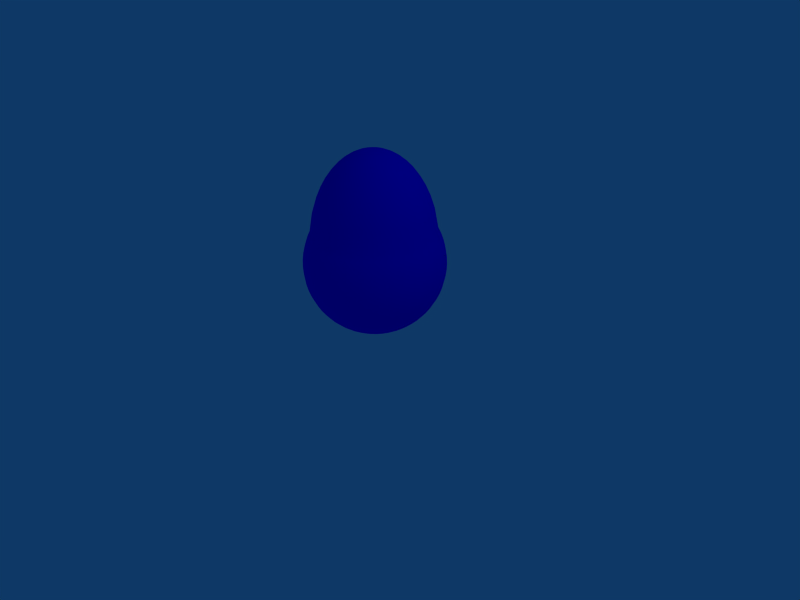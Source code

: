 # Source: blobb_new_flip_normals.blend  (saved by Blender 2.48.1; exported with 4.5.12 LTS)
import bpy
from mathutils import Matrix  # noqa: F401  (used for matrix-valued properties, if any)

bpy.ops.wm.read_factory_settings(use_empty=True)
scene = bpy.context.scene
scene.name = 'Scene'

# ---- collections
col_collection_1 = bpy.data.collections.new('Collection 1'); scene.collection.children.link(col_collection_1)

# ---- materials (node trees are filled in below, after node groups)
mat_blobb_material = bpy.data.materials.new('blobb_material')
mat_blobb_material.alpha_threshold = 0.0
mat_blobb_material.diffuse_color = (0.0, 0.0, 1.0, 1.0)
mat_blobb_material.roughness = 0.5
mat_blobb_material.line_color = (0.0, 0.0, 0.0, 0.7018)

# ---- material node trees

# ---- world
world_world = bpy.data.worlds.new('World'); scene.world = world_world
world_world.color = (0.05656, 0.2208, 0.4)
world_world.use_sun_shadow = False
world_world.sun_shadow_jitter_overblur = 0.0
world_world.cycles.sampling_method = 'MANUAL'
world_world.cycles.sample_map_resolution = 256

# ---- cameras
cam_camera = bpy.data.cameras.new('Camera')
cam_camera.passepartout_alpha = 0.2
cam_camera.clip_end = 100.0
cam_camera.lens = 35.0
cam_camera.ortho_scale = 7.314
cam_camera.show_passepartout = False
cam_camera.show_safe_areas = True
cam_camera.dof.focus_distance = 0.0
cam_camera.dof.aperture_fstop = 128.0

# ---- lights
light_spot = bpy.data.lights.new('Spot', 'POINT')
light_spot.transmission_factor = 0.0
light_spot.cutoff_distance = 30.0
light_spot.energy = 100.0
light_spot.shadow_buffer_clip_start = 1.001
light_spot.shadow_soft_size = 1.0
light_spot.shadow_maximum_resolution = 0.006
light_spot.use_absolute_resolution = True
light_spot.cycles.use_multiple_importance_sampling = False

# ---- meshes
me_blobb = bpy.data.meshes.new('Blobb')
me_blobb.from_pydata([(0.1951, 0.0, 1.57), (0.2903, 0.0, 1.53), (0.3827, 0.0, 1.474), (0.5556, 0.0, 1.314), (0.6344, 0.0, 1.208), (0.7071, 0.0, 1.083), (0.773, 0.0, 0.935), (0.8315, 0.0, 0.7539), (0.8819, 0.0, 0.4714), (0.9239, 0.0, 0.3827), (0.9569, 0.0, 0.2903), (0.9808, 0.0, 0.1951), (0.9952, 0.0, 0.09802), (1.0, 0.0, -1.629e-07), (0.9952, 0.0, -0.09802), (0.9808, 0.0, -0.1951), (0.9569, 0.0, -0.2903), (0.9239, 0.0, -0.3827), (0.8819, 0.0, -0.4714), (0.8315, 0.0, -0.5556), (0.773, 0.0, -0.6344), (0.7071, 0.0, -0.7071), (0.6344, 0.0, -0.773), (0.5556, 0.0, -0.8315), (0.4714, 0.0, -0.8819), (0.3827, 0.0, -0.9239), (0.2903, 0.0, -0.9569), (0.1951, 0.0, -0.9808), (0.09802, 0.0, -0.9952), (0.09635, 0.01801, -0.9952), (0.1918, 0.03585, -0.9808), (0.2853, 0.05334, -0.9569), (0.3762, 0.07032, -0.9239), (0.4634, 0.08662, -0.8819), (0.5461, 0.1021, -0.8315), (0.6236, 0.1166, -0.773), (0.6951, 0.1299, -0.7071), (0.7598, 0.142, -0.6344), (0.8173, 0.1528, -0.5556), (0.8669, 0.1621, -0.4714), (0.9081, 0.1698, -0.3827), (0.9406, 0.1758, -0.2903), (0.9641, 0.1802, -0.1951), (0.9782, 0.1829, -0.09802), (0.983, 0.1837, -1.192e-07), (0.9782, 0.1829, 0.09802), (0.9641, 0.1802, 0.1951), (0.9406, 0.1758, 0.2903), (0.9081, 0.1698, 0.3827), (0.8669, 0.1621, 0.4714), (0.8173, 0.1528, 0.7539), (0.7598, 0.142, 0.935), (0.6951, 0.1299, 1.083), (0.6236, 0.1166, 1.208), (0.5461, 0.1021, 1.314), (0.4634, 0.08662, 1.402), (0.3762, 0.07032, 1.474), (0.2853, 0.05334, 1.53), (0.1918, 0.03585, 1.57), (0.09635, 0.01801, 1.594), (0.0914, 0.03541, 1.594), (0.1819, 0.07047, 1.57), (0.2707, 0.1049, 1.53), (0.3568, 0.1382, 1.474), (0.4396, 0.1703, 1.402), (0.5181, 0.2007, 1.314), (0.5916, 0.2292, 1.208), (0.6594, 0.2554, 1.083), (0.7208, 0.2792, 0.935), (0.7753, 0.3004, 0.7539), (0.8224, 0.3186, 0.4714), (0.8615, 0.3337, 0.3827), (0.8923, 0.3457, 0.2903), (0.9146, 0.3543, 0.1951), (0.928, 0.3595, 0.09802), (0.9325, 0.3612, -1.192e-07), (0.928, 0.3595, -0.09802), (0.9146, 0.3543, -0.1951), (0.8923, 0.3457, -0.2903), (0.8615, 0.3337, -0.3827), (0.8224, 0.3186, -0.4714), (0.7753, 0.3004, -0.5556), (0.7208, 0.2792, -0.6344), (0.6594, 0.2554, -0.7071), (0.5916, 0.2292, -0.773), (0.5181, 0.2007, -0.8315), (0.4396, 0.1703, -0.8819), (0.3568, 0.1382, -0.9239), (0.2707, 0.1049, -0.9569), (0.1819, 0.07047, -0.9808), (0.0914, 0.03541, -0.9952), (0.08334, 0.0516, -0.9952), (0.1659, 0.1027, -0.9808), (0.2468, 0.1528, -0.9569), (0.3254, 0.2015, -0.9239), (0.4008, 0.2482, -0.8819), (0.4724, 0.2925, -0.8315), (0.5394, 0.334, -0.773), (0.6012, 0.3722, -0.7071), (0.6572, 0.4069, -0.6344), (0.7069, 0.4377, -0.5556), (0.7498, 0.4643, -0.4714), (0.7855, 0.4864, -0.3827), (0.8136, 0.5038, -0.2903), (0.8339, 0.5163, -0.1951), (0.8461, 0.5239, -0.09802), (0.8502, 0.5264, -1.192e-07), (0.8461, 0.5239, 0.09802), (0.8339, 0.5163, 0.1951), (0.8136, 0.5038, 0.2903), (0.7855, 0.4864, 0.3827), (0.7498, 0.4643, 0.4714), (0.7069, 0.4377, 0.7539), (0.6572, 0.4069, 0.935), (0.6012, 0.3722, 1.083), (0.5394, 0.334, 1.208), (0.4724, 0.2925, 1.314), (0.4008, 0.2482, 1.402), (0.3254, 0.2015, 1.474), (0.2468, 0.1528, 1.53), (0.1659, 0.1027, 1.57), (0.08334, 0.0516, 1.594), (0.07244, 0.06603, 1.594), (0.1442, 0.1314, 1.57), (0.2145, 0.1956, 1.53), (0.2828, 0.2578, 1.474), (0.3484, 0.3176, 1.402), (0.4106, 0.3743, 1.314), (0.4688, 0.4274, 1.208), (0.5226, 0.4764, 1.083), (0.5713, 0.5208, 0.935), (0.6145, 0.5602, 0.7539), (0.6517, 0.5941, 0.4714), (0.6828, 0.6224, 0.3827), (0.7072, 0.6447, 0.2903), (0.7248, 0.6608, 0.1951), (0.7355, 0.6705, 0.09802), (0.739, 0.6737, -1.192e-07), (0.7355, 0.6705, -0.09802), (0.7248, 0.6608, -0.1951), (0.7072, 0.6447, -0.2903), (0.6828, 0.6224, -0.3827), (0.6517, 0.5941, -0.4714), (0.6145, 0.5602, -0.5556), (0.5713, 0.5208, -0.6344), (0.5226, 0.4764, -0.7071), (0.4688, 0.4274, -0.773), (0.4106, 0.3743, -0.8315), (0.3484, 0.3176, -0.8819), (0.2828, 0.2578, -0.9239), (0.2145, 0.1956, -0.9569), (0.1442, 0.1314, -0.9808), (0.07243, 0.06603, -0.9952), (-5.932e-07, -5.408e-07, -1.0), (0.05907, 0.07822, -0.9952), (0.1176, 0.1557, -0.9808), (0.1749, 0.2317, -0.9569), (0.2306, 0.3054, -0.9239), (0.2841, 0.3762, -0.8819), (0.3348, 0.4434, -0.8315), (0.3823, 0.5063, -0.773), (0.4261, 0.5643, -0.7071), (0.4658, 0.6169, -0.6344), (0.5011, 0.6635, -0.5556), (0.5315, 0.7038, -0.4714), (0.5568, 0.7373, -0.3827), (0.5767, 0.7637, -0.2903), (0.5911, 0.7827, -0.1951), (0.5997, 0.7942, -0.09802), (0.6026, 0.798, -1.192e-07), (0.5997, 0.7942, 0.09802), (0.5911, 0.7827, 0.1951), (0.5767, 0.7637, 0.2903), (0.5568, 0.7373, 0.3827), (0.5315, 0.7038, 0.4714), (0.5011, 0.6635, 0.7539), (0.4658, 0.6169, 0.935), (0.4261, 0.5643, 1.083), (0.3823, 0.5063, 1.208), (0.3348, 0.4434, 1.314), (0.2841, 0.3762, 1.402), (0.2306, 0.3054, 1.474), (0.1749, 0.2317, 1.53), (0.1176, 0.1557, 1.57), (0.05907, 0.07822, 1.594), (0.04369, 0.08774, 1.594), (0.08696, 0.1746, 1.57), (0.1294, 0.2599, 1.53), (0.1706, 0.3426, 1.474), (0.2101, 0.422, 1.402), (0.2476, 0.4973, 1.314), (0.2828, 0.5679, 1.208), (0.3152, 0.633, 1.083), (0.3446, 0.692, 0.935), (0.3706, 0.7443, 0.7539), (0.3931, 0.7895, 0.4714), (0.4118, 0.827, 0.3827), (0.4265, 0.8566, 0.2903), (0.4372, 0.878, 0.1951), (0.4436, 0.8909, 0.09802), (0.4457, 0.8952, -1.192e-07), (0.4436, 0.8909, -0.09802), (0.4372, 0.878, -0.1951), (0.4265, 0.8566, -0.2903), (0.4118, 0.827, -0.3827), (0.3931, 0.7895, -0.4714), (0.3706, 0.7443, -0.5556), (0.3446, 0.692, -0.6344), (0.3152, 0.633, -0.7071), (0.2828, 0.5679, -0.773), (0.2476, 0.4973, -0.8315), (0.2101, 0.422, -0.8819), (0.1706, 0.3426, -0.9239), (0.1294, 0.2599, -0.9569), (0.08696, 0.1746, -0.9808), (0.04369, 0.08774, -0.9952), (0.02682, 0.09427, -0.9952), (0.05339, 0.1876, -0.9808), (0.07944, 0.2792, -0.9569), (0.1047, 0.3681, -0.9239), (0.129, 0.4534, -0.8819), (0.152, 0.5344, -0.8315), (0.1736, 0.6102, -0.773), (0.1935, 0.6801, -0.7071), (0.2115, 0.7435, -0.6344), (0.2275, 0.7997, -0.5556), (0.2413, 0.8483, -0.4714), (0.2528, 0.8886, -0.3827), (0.2619, 0.9204, -0.2903), (0.2684, 0.9433, -0.1951), (0.2723, 0.9572, -0.09802), (0.2737, 0.9618, -1.192e-07), (0.2723, 0.9572, 0.09802), (0.2684, 0.9433, 0.1951), (0.2619, 0.9204, 0.2903), (0.2528, 0.8886, 0.3827), (0.2413, 0.8483, 0.4714), (0.2275, 0.7997, 0.7539), (0.2115, 0.7435, 0.935), (0.1935, 0.6801, 1.083), (0.1736, 0.6102, 1.208), (0.152, 0.5344, 1.314), (0.129, 0.4534, 1.402), (0.1047, 0.3681, 1.474), (0.07944, 0.2792, 1.53), (0.05339, 0.1876, 1.57), (0.02682, 0.09428, 1.594), (0.009044, 0.0976, 1.594), (0.018, 0.1943, 1.57), (0.02678, 0.289, 1.53), (0.03531, 0.3811, 1.474), (0.04349, 0.4694, 1.402), (0.05126, 0.5532, 1.314), (0.05853, 0.6317, 1.208), (0.06524, 0.7041, 1.083), (0.07132, 0.7697, 0.935), (0.07672, 0.8279, 0.7539), (0.08137, 0.8782, 0.4714), (0.08524, 0.9199, 0.3827), (0.0883, 0.9529, 0.2903), (0.0905, 0.9766, 0.1951), (0.09182, 0.9909, 0.09802), (0.09227, 0.9957, -1.192e-07), (0.09182, 0.9909, -0.09802), (0.0905, 0.9766, -0.1951), (0.0883, 0.9529, -0.2903), (0.08524, 0.9199, -0.3827), (0.08137, 0.8782, -0.4714), (0.07672, 0.8279, -0.5556), (0.07132, 0.7697, -0.6344), (0.06524, 0.7041, -0.7071), (0.05853, 0.6317, -0.773), (0.05126, 0.5532, -0.8315), (0.04349, 0.4694, -0.8819), (0.03531, 0.3811, -0.9239), (0.02678, 0.289, -0.9569), (0.018, 0.1943, -0.9808), (0.009044, 0.0976, -0.9952), (-0.009044, 0.0976, -0.9952), (-0.018, 0.1943, -0.9808), (-0.02678, 0.289, -0.9569), (-0.03531, 0.3811, -0.9239), (-0.0435, 0.4694, -0.8819), (-0.05126, 0.5532, -0.8315), (-0.05853, 0.6317, -0.773), (-0.06524, 0.7041, -0.7071), (-0.07132, 0.7697, -0.6344), (-0.07672, 0.8279, -0.5556), (-0.08137, 0.8782, -0.4714), (-0.08524, 0.9199, -0.3827), (-0.0883, 0.9529, -0.2903), (-0.0905, 0.9766, -0.1951), (-0.09182, 0.9909, -0.09802), (-0.09227, 0.9957, -1.192e-07), (-0.09182, 0.9909, 0.09802), (-0.0905, 0.9766, 0.1951), (-0.0883, 0.9529, 0.2903), (-0.08524, 0.9199, 0.3827), (-0.08137, 0.8782, 0.4714), (-0.07672, 0.8279, 0.7539), (-0.07132, 0.7697, 0.935), (-0.06524, 0.7041, 1.083), (-0.05853, 0.6317, 1.208), (-0.05126, 0.5532, 1.314), (-0.0435, 0.4694, 1.402), (-0.03531, 0.3811, 1.474), (-0.02678, 0.289, 1.53), (-0.018, 0.1943, 1.57), (-0.009044, 0.0976, 1.594), (-0.02682, 0.09428, 1.594), (-0.05339, 0.1876, 1.57), (-0.07944, 0.2792, 1.53), (-0.1047, 0.3681, 1.474), (-0.129, 0.4534, 1.402), (-0.152, 0.5344, 1.314), (-0.1736, 0.6102, 1.208), (-0.1935, 0.6801, 1.083), (-0.2115, 0.7435, 0.935), (-0.2275, 0.7997, 0.7539), (-0.2413, 0.8483, 0.4714), (-0.2528, 0.8886, 0.3827), (-0.2619, 0.9204, 0.2903), (-0.2684, 0.9433, 0.1951), (-0.2723, 0.9572, 0.09802), (-0.2737, 0.9618, -1.192e-07), (-0.2723, 0.9572, -0.09802), (-0.2684, 0.9433, -0.1951), (-0.2619, 0.9204, -0.2903), (-0.2528, 0.8886, -0.3827), (-0.2413, 0.8483, -0.4714), (-0.2275, 0.7997, -0.5556), (-0.2115, 0.7435, -0.6344), (-0.1935, 0.6801, -0.7071), (-0.1736, 0.6102, -0.773), (-0.152, 0.5344, -0.8315), (-0.129, 0.4534, -0.8819), (-0.1047, 0.3681, -0.9239), (-0.07944, 0.2792, -0.9569), (-0.05339, 0.1876, -0.9808), (-0.02682, 0.09427, -0.9952), (-0.04369, 0.08774, -0.9952), (-0.08696, 0.1746, -0.9808), (-0.1294, 0.2599, -0.9569), (-0.1706, 0.3426, -0.9239), (-0.2101, 0.422, -0.8819), (-0.2476, 0.4973, -0.8315), (-0.2828, 0.5679, -0.773), (-0.3152, 0.633, -0.7071), (-0.3446, 0.692, -0.6344), (-0.3706, 0.7443, -0.5556), (-0.3931, 0.7895, -0.4714), (-0.4118, 0.827, -0.3827), (-0.4265, 0.8566, -0.2903), (-0.4372, 0.878, -0.1951), (-0.4436, 0.8909, -0.09802), (-0.4457, 0.8952, -1.192e-07), (-0.4436, 0.8909, 0.09802), (-0.4372, 0.878, 0.1951), (-0.4265, 0.8566, 0.2903), (-0.4118, 0.827, 0.3827), (-0.3931, 0.7895, 0.4714), (-0.3706, 0.7443, 0.7539), (-0.3446, 0.692, 0.935), (-0.3152, 0.633, 1.083), (-0.2828, 0.5679, 1.208), (-0.2476, 0.4973, 1.314), (-0.2101, 0.422, 1.402), (-0.1706, 0.3426, 1.474), (-0.1294, 0.2599, 1.53), (-0.08696, 0.1746, 1.57), (-0.04369, 0.08774, 1.594), (-0.05907, 0.07822, 1.594), (-0.1176, 0.1557, 1.57), (-0.1749, 0.2317, 1.53), (-0.2306, 0.3054, 1.474), (-0.2841, 0.3762, 1.402), (-0.3348, 0.4434, 1.314), (-0.3823, 0.5063, 1.208), (-0.4261, 0.5643, 1.083), (-0.4658, 0.6169, 0.935), (-0.5011, 0.6635, 0.7539), (-0.5315, 0.7038, 0.4714), (-0.5568, 0.7373, 0.3827), (-0.5767, 0.7637, 0.2903), (-0.5911, 0.7827, 0.1951), (-0.5997, 0.7942, 0.09802), (-0.6026, 0.798, -1.192e-07), (-0.5997, 0.7942, -0.09802), (-0.5911, 0.7827, -0.1951), (-0.5767, 0.7637, -0.2903), (-0.5568, 0.7373, -0.3827), (-0.5315, 0.7038, -0.4714), (-0.5011, 0.6635, -0.5556), (-0.4658, 0.6169, -0.6344), (-0.4261, 0.5643, -0.7071), (-0.3823, 0.5063, -0.773), (-0.3348, 0.4434, -0.8315), (-0.2841, 0.3762, -0.8819), (-0.2306, 0.3054, -0.9239), (-0.1749, 0.2317, -0.9569), (-0.1176, 0.1557, -0.9808), (-0.05907, 0.07822, -0.9952), (-0.07243, 0.06603, -0.9952), (-0.1442, 0.1314, -0.9808), (-0.2145, 0.1956, -0.9569), (-0.2828, 0.2578, -0.9239), (-0.3484, 0.3176, -0.8819), (-0.4106, 0.3743, -0.8315), (-0.4688, 0.4274, -0.773), (-0.5226, 0.4764, -0.7071), (-0.5713, 0.5208, -0.6344), (-0.6145, 0.5602, -0.5556), (-0.6517, 0.5941, -0.4714), (-0.6828, 0.6224, -0.3827), (-0.7072, 0.6447, -0.2903), (-0.7248, 0.6608, -0.1951), (-0.7355, 0.6705, -0.09802), (-0.739, 0.6737, -1.192e-07), (-0.7355, 0.6705, 0.09802), (-0.7248, 0.6608, 0.1951), (-0.7072, 0.6447, 0.2903), (-0.6828, 0.6224, 0.3827), (-0.6517, 0.5941, 0.4714), (-0.6145, 0.5602, 0.7539), (-0.5713, 0.5208, 0.935), (-0.5226, 0.4764, 1.083), (-0.4688, 0.4274, 1.208), (-0.4106, 0.3743, 1.314), (-0.3484, 0.3176, 1.402), (-0.2828, 0.2578, 1.474), (-0.2145, 0.1956, 1.53), (-0.1442, 0.1314, 1.57), (-0.07244, 0.06603, 1.594), (-0.08334, 0.0516, 1.594), (-0.1659, 0.1027, 1.57), (-0.2468, 0.1528, 1.53), (-0.3254, 0.2015, 1.474), (-0.4008, 0.2482, 1.402), (-0.4724, 0.2925, 1.314), (-0.5394, 0.334, 1.208), (-0.6012, 0.3722, 1.083), (-0.6572, 0.4069, 0.935), (-0.7069, 0.4377, 0.7539), (-0.7498, 0.4643, 0.4714), (-0.7855, 0.4864, 0.3827), (-0.8136, 0.5038, 0.2903), (-0.8339, 0.5163, 0.1951), (-0.8461, 0.5239, 0.09802), (-0.8502, 0.5264, -1.192e-07), (-0.8461, 0.5239, -0.09802), (-0.8339, 0.5163, -0.1951), (-0.8136, 0.5038, -0.2903), (-0.7855, 0.4864, -0.3827), (-0.7498, 0.4643, -0.4714), (-0.7069, 0.4377, -0.5556), (-0.6572, 0.4069, -0.6344), (-0.6012, 0.3722, -0.7071), (-0.5394, 0.334, -0.773), (-0.4724, 0.2925, -0.8315), (-0.4008, 0.2482, -0.8819), (-0.3254, 0.2015, -0.9239), (-0.2468, 0.1528, -0.9569), (-0.1659, 0.1027, -0.9808), (-0.08334, 0.0516, -0.9952), (-0.0914, 0.03541, -0.9952), (-0.1819, 0.07047, -0.9808), (-0.2707, 0.1049, -0.9569), (-0.3568, 0.1382, -0.9239), (-0.4396, 0.1703, -0.8819), (-0.5181, 0.2007, -0.8315), (-0.5916, 0.2292, -0.773), (-0.6594, 0.2554, -0.7071), (-0.7208, 0.2792, -0.6344), (-0.7753, 0.3004, -0.5556), (-0.8224, 0.3186, -0.4714), (-0.8615, 0.3337, -0.3827), (-0.8923, 0.3457, -0.2903), (-0.9146, 0.3543, -0.1951), (-0.928, 0.3595, -0.09802), (-0.9325, 0.3612, -1.192e-07), (-0.928, 0.3595, 0.09802), (-0.9146, 0.3543, 0.1951), (-0.8923, 0.3457, 0.2903), (-0.8615, 0.3337, 0.3827), (-0.8224, 0.3186, 0.4714), (-0.7753, 0.3004, 0.7539), (-0.7208, 0.2792, 0.935), (-0.6594, 0.2554, 1.083), (-0.5916, 0.2292, 1.208), (-0.5181, 0.2007, 1.314), (-0.4396, 0.1703, 1.402), (-0.3568, 0.1382, 1.474), (-0.2707, 0.1049, 1.53), (-0.1819, 0.07047, 1.57), (-0.0914, 0.03541, 1.594), (-0.09635, 0.01801, 1.594), (-0.1918, 0.03585, 1.57), (-0.2853, 0.05334, 1.53), (-0.3762, 0.07032, 1.474), (-0.4634, 0.08662, 1.402), (-0.5461, 0.1021, 1.314), (-0.6236, 0.1166, 1.208), (-0.6951, 0.1299, 1.083), (-0.7598, 0.142, 0.935), (-0.8173, 0.1528, 0.7539), (-0.8669, 0.1621, 0.4714), (-0.9081, 0.1698, 0.3827), (-0.9406, 0.1758, 0.2903), (-0.9641, 0.1802, 0.1951), (-0.9782, 0.1829, 0.09802), (-0.983, 0.1837, -1.192e-07), (-0.9782, 0.1829, -0.09802), (-0.9641, 0.1802, -0.1951), (-0.9406, 0.1758, -0.2903), (-0.9081, 0.1698, -0.3827), (-0.8669, 0.1621, -0.4714), (-0.8173, 0.1528, -0.5556), (-0.7598, 0.142, -0.6344), (-0.6951, 0.1299, -0.7071), (-0.6236, 0.1166, -0.773), (-0.5461, 0.1021, -0.8315), (-0.4634, 0.08662, -0.8819), (-0.3762, 0.07032, -0.9239), (-0.2853, 0.05334, -0.9569), (-0.1918, 0.03585, -0.9808), (-0.09635, 0.01801, -0.9952), (-0.09802, -1.567e-08, -0.9952), (-0.1951, -2.954e-08, -0.9808), (-0.2903, -4.848e-08, -0.9569), (-0.3827, -6.906e-08, -0.9239), (-0.4714, -1.169e-07, -0.8819), (-0.5556, -7.845e-08, -0.8315), (-0.6344, -9.246e-08, -0.773), (-0.7071, -8.451e-08, -0.7071), (-0.773, -1.714e-07, -0.6344), (-0.8315, -9.697e-08, -0.5556), (-0.8819, -1.553e-07, -0.4714), (-0.9239, -1.407e-07, -0.3827), (-0.9569, -1.281e-07, -0.2903), (-0.9808, -1.564e-07, -0.1951), (-0.9952, -2.203e-07, -0.09802), (-1.0, -1.867e-07, -1.192e-07), (-0.9952, -2.203e-07, 0.09802), (-0.9808, -1.455e-07, 0.1951), (-0.9569, -1.353e-07, 0.2903), (-0.9239, -2.249e-07, 0.3827), (-0.8819, -9.674e-08, 0.4714), (-0.8315, -1.335e-07, 0.7539), (-0.773, -3.578e-08, 0.935), (-0.7071, -1.979e-07, 1.083), (-0.6344, -1.215e-07, 1.208), (-0.5556, -5.984e-08, 1.314), (-0.4714, -6.722e-08, 1.402), (-0.3827, -6.319e-08, 1.474), (-0.2903, -6.827e-08, 1.53), (-0.1951, -1.36e-08, 1.57), (-0.09802, -1.572e-08, 1.594), (-0.09635, -0.01801, 1.594), (-0.1918, -0.03585, 1.57), (-0.2853, -0.05334, 1.53), (-0.3762, -0.07032, 1.474), (-0.4634, -0.08662, 1.402), (-0.5461, -0.1021, 1.314), (-0.6236, -0.1166, 1.208), (-0.6951, -0.1299, 1.083), (-0.7598, -0.142, 0.935), (-0.8173, -0.1528, 0.7539), (-0.8669, -0.1621, 0.4714), (-0.9081, -0.1698, 0.3827), (-0.9406, -0.1758, 0.2903), (-0.9641, -0.1802, 0.1951), (-0.9782, -0.1829, 0.09802), (-0.983, -0.1837, -1.192e-07), (-0.9782, -0.1829, -0.09802), (-0.9641, -0.1802, -0.1951), (-0.9406, -0.1758, -0.2903), (-0.9081, -0.1698, -0.3827), (-0.8669, -0.1621, -0.4714), (-0.8173, -0.1528, -0.5556), (-0.7598, -0.142, -0.6344), (-0.6951, -0.1299, -0.7071), (-0.6236, -0.1166, -0.773), (-0.5461, -0.1021, -0.8315), (-0.4634, -0.08662, -0.8819), (-0.3762, -0.07032, -0.9239), (-0.2853, -0.05334, -0.9569), (-0.1918, -0.03585, -0.9808), (-0.09635, -0.01801, -0.9952), (-0.0914, -0.03541, -0.9952), (-0.1819, -0.07047, -0.9808), (-0.2707, -0.1049, -0.9569), (-0.3568, -0.1382, -0.9239), (-0.4396, -0.1703, -0.8819), (-0.5181, -0.2007, -0.8315), (-0.5916, -0.2292, -0.773), (-0.6594, -0.2554, -0.7071), (-0.7208, -0.2792, -0.6344), (-0.7753, -0.3004, -0.5556), (-0.8224, -0.3186, -0.4714), (-0.8615, -0.3337, -0.3827), (-0.8923, -0.3457, -0.2903), (-0.9146, -0.3543, -0.1951), (-0.928, -0.3595, -0.09802), (-0.9325, -0.3612, -1.192e-07), (-0.928, -0.3595, 0.09802), (-0.9146, -0.3543, 0.1951), (-0.8923, -0.3457, 0.2903), (-0.8615, -0.3337, 0.3827), (-0.8224, -0.3186, 0.4714), (-0.7753, -0.3004, 0.7539), (-0.7208, -0.2792, 0.935), (-0.6594, -0.2554, 1.083), (-0.5916, -0.2292, 1.208), (-0.5181, -0.2007, 1.314), (-0.4396, -0.1703, 1.402), (-0.3568, -0.1382, 1.474), (-0.2707, -0.1049, 1.53), (-0.1819, -0.07047, 1.57), (-0.0914, -0.03541, 1.594), (-0.08334, -0.0516, 1.594), (-0.1659, -0.1027, 1.57), (-0.2468, -0.1528, 1.53), (-0.3254, -0.2015, 1.474), (-0.4008, -0.2482, 1.402), (-0.4724, -0.2925, 1.314), (-0.5394, -0.334, 1.208), (-0.6012, -0.3722, 1.083), (-0.6572, -0.4069, 0.935), (-0.7069, -0.4377, 0.7539), (-0.7498, -0.4643, 0.4714), (-0.7855, -0.4864, 0.3827), (-0.8136, -0.5038, 0.2903), (-0.8339, -0.5163, 0.1951), (-0.8461, -0.5239, 0.09802), (-0.8502, -0.5264, -1.192e-07), (-0.8461, -0.5239, -0.09802), (-0.8339, -0.5163, -0.1951), (-0.8136, -0.5038, -0.2903), (-0.7855, -0.4864, -0.3827), (-0.7498, -0.4643, -0.4714), (-0.7069, -0.4377, -0.5556), (-0.6572, -0.4069, -0.6344), (-0.6012, -0.3722, -0.7071), (-0.5394, -0.334, -0.773), (-0.4724, -0.2925, -0.8315), (-0.4008, -0.2482, -0.8819), (-0.3254, -0.2015, -0.9239), (-0.2468, -0.1528, -0.9569), (-0.1659, -0.1027, -0.9808), (-0.08334, -0.0516, -0.9952), (-0.07243, -0.06603, -0.9952), (-0.1442, -0.1314, -0.9808), (-0.2145, -0.1956, -0.9569), (-0.2828, -0.2578, -0.9239), (-0.3484, -0.3176, -0.8819), (-0.4106, -0.3743, -0.8315), (-0.4688, -0.4274, -0.773), (-0.5226, -0.4764, -0.7071), (-0.5713, -0.5208, -0.6344), (-0.6145, -0.5602, -0.5556), (-0.6517, -0.5941, -0.4714), (-0.6828, -0.6224, -0.3827), (-0.7072, -0.6447, -0.2903), (-0.7248, -0.6608, -0.1951), (-0.7355, -0.6705, -0.09802), (-0.739, -0.6737, -1.192e-07), (-0.7355, -0.6705, 0.09802), (-0.7248, -0.6608, 0.1951), (-0.7072, -0.6447, 0.2903), (-0.6828, -0.6224, 0.3827), (-0.6517, -0.5941, 0.4714), (-0.6145, -0.5602, 0.7539), (-0.5713, -0.5208, 0.935), (-0.5226, -0.4764, 1.083), (-0.4688, -0.4274, 1.208), (-0.4106, -0.3743, 1.314), (-0.3484, -0.3176, 1.402), (-0.2828, -0.2578, 1.474), (-0.2145, -0.1956, 1.53), (-0.1442, -0.1314, 1.57), (-0.07244, -0.06603, 1.594), (-0.05907, -0.07822, 1.594), (-0.1176, -0.1557, 1.57), (-0.1749, -0.2317, 1.53), (-0.2306, -0.3054, 1.474), (-0.2841, -0.3762, 1.402), (-0.3348, -0.4434, 1.314), (-0.3823, -0.5063, 1.208), (-0.4261, -0.5643, 1.083), (-0.4658, -0.6169, 0.935), (-0.5011, -0.6635, 0.7539), (-0.5315, -0.7038, 0.4714), (-0.5568, -0.7373, 0.3827), (-0.5767, -0.7637, 0.2903), (-0.5911, -0.7827, 0.1951), (-0.5997, -0.7942, 0.09802), (-0.6026, -0.798, -1.192e-07), (-0.5997, -0.7942, -0.09802), (-0.5911, -0.7827, -0.1951), (-0.5767, -0.7637, -0.2903), (-0.5568, -0.7373, -0.3827), (-0.5315, -0.7038, -0.4714), (-0.5011, -0.6635, -0.5556), (-0.4658, -0.6169, -0.6344), (-0.4261, -0.5643, -0.7071), (-0.3823, -0.5063, -0.773), (-0.3348, -0.4434, -0.8315), (-0.2841, -0.3762, -0.8819), (-0.2306, -0.3054, -0.9239), (-0.1749, -0.2317, -0.9569), (-0.1176, -0.1557, -0.9808), (-0.05907, -0.07822, -0.9952), (-0.04369, -0.08774, -0.9952), (-0.08696, -0.1746, -0.9808), (-0.1294, -0.2599, -0.9569), (-0.1706, -0.3426, -0.9239), (-0.2101, -0.422, -0.8819), (-0.2476, -0.4973, -0.8315), (-0.2828, -0.5679, -0.773), (-0.3152, -0.633, -0.7071), (-0.3446, -0.692, -0.6344), (-0.3706, -0.7443, -0.5556), (-0.3931, -0.7895, -0.4714), (-0.4118, -0.827, -0.3827), (-0.4265, -0.8566, -0.2903), (-0.4372, -0.878, -0.1951), (-0.4436, -0.8909, -0.09802), (-0.4457, -0.8952, -1.192e-07), (-0.4436, -0.8909, 0.09802), (-0.4372, -0.878, 0.1951), (-0.4265, -0.8566, 0.2903), (-0.4118, -0.827, 0.3827), (-0.3931, -0.7895, 0.4714), (-0.3706, -0.7443, 0.7539), (-0.3446, -0.692, 0.935), (-0.3152, -0.633, 1.083), (-0.2828, -0.5679, 1.208), (-0.2476, -0.4973, 1.314), (-0.2101, -0.422, 1.402), (-0.1706, -0.3426, 1.474), (-0.1294, -0.2599, 1.53), (-0.08696, -0.1746, 1.57), (-0.04369, -0.08774, 1.594), (-0.02682, -0.09428, 1.594), (-0.05339, -0.1876, 1.57), (-0.07944, -0.2792, 1.53), (-0.1047, -0.3681, 1.474), (-0.129, -0.4534, 1.402), (-0.152, -0.5344, 1.314), (-0.1736, -0.6102, 1.208), (-0.1935, -0.6801, 1.083), (-0.2115, -0.7435, 0.935), (-0.2275, -0.7997, 0.7539), (-0.2413, -0.8483, 0.4714), (-0.2528, -0.8886, 0.3827), (-0.2619, -0.9204, 0.2903), (-0.2684, -0.9433, 0.1951), (-0.2723, -0.9572, 0.09802), (-0.2737, -0.9618, -1.192e-07), (-0.2723, -0.9572, -0.09802), (-0.2684, -0.9433, -0.1951), (-0.2619, -0.9204, -0.2903), (-0.2528, -0.8886, -0.3827), (-0.2413, -0.8483, -0.4714), (-0.2275, -0.7997, -0.5556), (-0.2115, -0.7435, -0.6344), (-0.1935, -0.6801, -0.7071), (-0.1736, -0.6102, -0.773), (-0.152, -0.5344, -0.8315), (-0.129, -0.4534, -0.8819), (-0.1047, -0.3681, -0.9239), (-0.07944, -0.2792, -0.9569), (-0.05339, -0.1876, -0.9808), (-0.02682, -0.09427, -0.9952), (-0.009044, -0.0976, -0.9952), (-0.018, -0.1943, -0.9808), (-0.02678, -0.289, -0.9569), (-0.03531, -0.3811, -0.9239), (-0.04349, -0.4694, -0.8819), (-0.05126, -0.5532, -0.8315), (-0.05853, -0.6317, -0.773), (-0.06524, -0.7041, -0.7071), (-0.07132, -0.7697, -0.6344), (-0.07672, -0.8279, -0.5556), (-0.08137, -0.8782, -0.4714), (-0.08524, -0.9199, -0.3827), (-0.0883, -0.9529, -0.2903), (-0.0905, -0.9766, -0.1951), (-0.09182, -0.9909, -0.09802), (-0.09227, -0.9957, -1.192e-07), (-0.09182, -0.9909, 0.09802), (-0.0905, -0.9766, 0.1951), (-0.0883, -0.9529, 0.2903), (-0.08524, -0.9199, 0.3827), (-0.08137, -0.8782, 0.4714), (-0.07672, -0.8279, 0.7539), (-0.07132, -0.7697, 0.935), (-0.06524, -0.7041, 1.083), (-0.05853, -0.6317, 1.208), (-0.05126, -0.5532, 1.314), (-0.04349, -0.4694, 1.402), (-0.03531, -0.3811, 1.474), (-0.02678, -0.289, 1.53), (-0.018, -0.1943, 1.57), (-0.009044, -0.0976, 1.594), (0.009044, -0.0976, 1.594), (0.018, -0.1943, 1.57), (0.02678, -0.289, 1.53), (0.03531, -0.3811, 1.474), (0.0435, -0.4694, 1.402), (0.05126, -0.5532, 1.314), (0.05853, -0.6317, 1.208), (0.06524, -0.7041, 1.083), (0.07132, -0.7697, 0.935), (0.07672, -0.8279, 0.7539), (0.08137, -0.8782, 0.4714), (0.08525, -0.9199, 0.3827), (0.0883, -0.9529, 0.2903), (0.0905, -0.9766, 0.1951), (0.09182, -0.9909, 0.09802), (0.09227, -0.9957, -1.192e-07), (0.09182, -0.9909, -0.09802), (0.0905, -0.9766, -0.1951), (0.0883, -0.9529, -0.2903), (0.08525, -0.9199, -0.3827), (0.08137, -0.8782, -0.4714), (0.07672, -0.8279, -0.5556), (0.07132, -0.7697, -0.6344), (0.06524, -0.7041, -0.7071), (0.05853, -0.6317, -0.773), (0.05126, -0.5532, -0.8315), (0.0435, -0.4694, -0.8819), (0.03531, -0.3811, -0.9239), (0.02678, -0.289, -0.9569), (0.018, -0.1943, -0.9808), (0.009044, -0.0976, -0.9952), (0.02682, -0.09427, -0.9952), (0.05339, -0.1876, -0.9808), (0.07944, -0.2792, -0.9569), (0.1047, -0.3681, -0.9239), (0.129, -0.4534, -0.8819), (0.152, -0.5344, -0.8315), (0.1736, -0.6102, -0.773), (0.1935, -0.6801, -0.7071), (0.2115, -0.7435, -0.6344), (0.2275, -0.7997, -0.5556), (0.2413, -0.8483, -0.4714), (0.2528, -0.8886, -0.3827), (0.2619, -0.9204, -0.2903), (0.2684, -0.9433, -0.1951), (0.2723, -0.9572, -0.09802), (0.2737, -0.9618, -1.192e-07), (0.2723, -0.9572, 0.09802), (0.2684, -0.9433, 0.1951), (0.2619, -0.9204, 0.2903), (0.2528, -0.8886, 0.3827), (0.2413, -0.8483, 0.4714), (0.2275, -0.7997, 0.7539), (0.2115, -0.7435, 0.935), (0.1935, -0.6801, 1.083), (0.1736, -0.6102, 1.208), (0.152, -0.5344, 1.314), (0.129, -0.4534, 1.402), (0.1047, -0.3681, 1.474), (0.07944, -0.2792, 1.53), (0.05339, -0.1876, 1.57), (0.02682, -0.09428, 1.594), (0.04369, -0.08774, 1.594), (0.08696, -0.1746, 1.57), (0.1294, -0.2599, 1.53), (0.1706, -0.3426, 1.474), (0.2101, -0.422, 1.402), (0.2476, -0.4973, 1.314), (0.2828, -0.5679, 1.208), (0.3152, -0.633, 1.083), (0.3446, -0.692, 0.935), (0.3706, -0.7443, 0.7539), (0.3931, -0.7895, 0.4714), (0.4118, -0.827, 0.3827), (0.4265, -0.8566, 0.2903), (0.4372, -0.878, 0.1951), (0.4436, -0.8909, 0.09802), (0.4457, -0.8952, -1.192e-07), (0.4436, -0.8909, -0.09802), (0.4372, -0.878, -0.1951), (0.4265, -0.8566, -0.2903), (0.4118, -0.827, -0.3827), (0.3931, -0.7895, -0.4714), (0.3706, -0.7443, -0.5556), (0.3446, -0.692, -0.6344), (0.3152, -0.633, -0.7071), (0.2828, -0.5679, -0.773), (0.2476, -0.4973, -0.8315), (0.2101, -0.422, -0.8819), (0.1706, -0.3426, -0.9239), (0.1294, -0.2599, -0.9569), (0.08696, -0.1746, -0.9808), (0.04369, -0.08774, -0.9952), (0.05907, -0.07822, -0.9952), (0.1176, -0.1557, -0.9808), (0.1749, -0.2317, -0.9569), (0.2306, -0.3054, -0.9239), (0.2841, -0.3762, -0.8819), (0.3348, -0.4434, -0.8315), (0.3823, -0.5063, -0.773), (0.4261, -0.5643, -0.7071), (0.4658, -0.6169, -0.6344), (0.5011, -0.6635, -0.5556), (0.5315, -0.7038, -0.4714), (0.5568, -0.7373, -0.3827), (0.5767, -0.7637, -0.2903), (0.5911, -0.7827, -0.1951), (0.5997, -0.7942, -0.09802), (0.6026, -0.798, -1.192e-07), (0.5997, -0.7942, 0.09802), (0.5911, -0.7827, 0.1951), (0.5767, -0.7637, 0.2903), (0.5568, -0.7373, 0.3827), (0.5315, -0.7038, 0.4714), (0.5011, -0.6635, 0.7539), (0.4658, -0.6169, 0.935), (0.4261, -0.5643, 1.083), (0.3823, -0.5063, 1.208), (0.3348, -0.4434, 1.314), (0.2841, -0.3762, 1.402), (0.2306, -0.3054, 1.474), (0.1749, -0.2317, 1.53), (0.1176, -0.1557, 1.57), (0.05907, -0.07822, 1.594), (0.07244, -0.06603, 1.594), (0.1442, -0.1314, 1.57), (0.2145, -0.1956, 1.53), (0.2828, -0.2578, 1.474), (0.3484, -0.3176, 1.402), (0.4106, -0.3743, 1.314), (0.4688, -0.4274, 1.208), (0.5226, -0.4764, 1.083), (0.5713, -0.5208, 0.935), (0.6145, -0.5602, 0.7539), (0.6517, -0.5941, 0.4714), (0.6828, -0.6224, 0.3827), (0.7072, -0.6447, 0.2903), (0.7248, -0.6608, 0.1951), (0.7355, -0.6705, 0.09802), (0.739, -0.6737, -1.192e-07), (0.7355, -0.6705, -0.09802), (0.7248, -0.6608, -0.1951), (0.7072, -0.6447, -0.2903), (0.6828, -0.6224, -0.3827), (0.6517, -0.5941, -0.4714), (0.6145, -0.5602, -0.5556), (0.5713, -0.5208, -0.6344), (0.5226, -0.4764, -0.7071), (0.4688, -0.4274, -0.773), (0.4106, -0.3743, -0.8315), (0.3484, -0.3176, -0.8819), (0.2828, -0.2578, -0.9239), (0.2145, -0.1956, -0.9569), (0.1442, -0.1314, -0.9808), (0.07244, -0.06603, -0.9952), (0.08334, -0.0516, -0.9952), (0.1659, -0.1027, -0.9808), (0.2468, -0.1528, -0.9569), (0.3254, -0.2015, -0.9239), (0.4008, -0.2482, -0.8819), (0.4724, -0.2925, -0.8315), (0.5394, -0.334, -0.773), (0.6012, -0.3722, -0.7071), (0.6572, -0.4069, -0.6344), (0.7069, -0.4377, -0.5556), (0.7498, -0.4643, -0.4714), (0.7855, -0.4864, -0.3827), (0.8136, -0.5038, -0.2903), (0.8339, -0.5163, -0.1951), (0.8461, -0.5239, -0.09802), (0.8502, -0.5264, -1.192e-07), (0.8461, -0.5239, 0.09802), (0.8339, -0.5163, 0.1951), (0.8136, -0.5038, 0.2903), (0.7855, -0.4864, 0.3827), (0.7498, -0.4643, 0.4714), (0.7069, -0.4377, 0.7539), (0.6572, -0.4069, 0.935), (0.6012, -0.3722, 1.083), (0.5394, -0.334, 1.208), (0.4724, -0.2925, 1.314), (0.4008, -0.2482, 1.402), (0.3254, -0.2015, 1.474), (0.2468, -0.1528, 1.53), (0.1659, -0.1027, 1.57), (0.08334, -0.0516, 1.594), (0.0, 0.0, 1.602), (0.0914, -0.03541, 1.594), (0.1819, -0.07047, 1.57), (0.2707, -0.1049, 1.53), (0.3568, -0.1382, 1.474), (0.4396, -0.1703, 1.402), (0.5181, -0.2007, 1.314), (0.5916, -0.2292, 1.208), (0.6594, -0.2554, 1.083), (0.7208, -0.2792, 0.935), (0.7753, -0.3004, 0.7539), (0.8224, -0.3186, 0.4714), (0.8615, -0.3337, 0.3827), (0.8923, -0.3457, 0.2903), (0.9146, -0.3543, 0.1951), (0.928, -0.3595, 0.09802), (0.9325, -0.3612, -1.192e-07), (0.928, -0.3595, -0.09802), (0.9146, -0.3543, -0.1951), (0.8923, -0.3457, -0.2903), (0.8615, -0.3337, -0.3827), (0.8224, -0.3186, -0.4714), (0.7753, -0.3004, -0.5556), (0.7208, -0.2792, -0.6344), (0.6594, -0.2554, -0.7071), (0.5916, -0.2292, -0.773), (0.5181, -0.2007, -0.8315), (0.4396, -0.1703, -0.8819), (0.3568, -0.1382, -0.9239), (0.2707, -0.1049, -0.9569), (0.1819, -0.07047, -0.9808), (0.0914, -0.03541, -0.9952), (0.09635, -0.01801, -0.9952), (0.1918, -0.03585, -0.9808), (0.2853, -0.05334, -0.9569), (0.3762, -0.07032, -0.9239), (0.4634, -0.08662, -0.8819), (0.5461, -0.1021, -0.8315), (0.6236, -0.1166, -0.773), (0.6951, -0.1299, -0.7071), (0.7598, -0.142, -0.6344), (0.8173, -0.1528, -0.5556), (0.8669, -0.1621, -0.4714), (0.9081, -0.1698, -0.3827), (0.9406, -0.1758, -0.2903), (0.9641, -0.1802, -0.1951), (0.9782, -0.1829, -0.09802), (0.983, -0.1837, -1.192e-07), (0.9782, -0.1829, 0.09802), (0.9641, -0.1802, 0.1951), (0.9406, -0.1758, 0.2903), (0.9081, -0.1698, 0.3827), (0.8669, -0.1621, 0.4714), (0.8173, -0.1528, 0.7539), (0.7598, -0.142, 0.935), (0.6951, -0.1299, 1.083), (0.6236, -0.1166, 1.208), (0.5461, -0.1021, 1.314), (0.4634, -0.08662, 1.402), (0.3762, -0.07032, 1.474), (0.2853, -0.05334, 1.53), (0.1918, -0.03585, 1.57), (0.09635, -0.01801, 1.594), (0.09802, 3.037e-08, 1.594), (0.4714, 1.203e-07, 1.402)], [], [(153, 29, 28), (28, 29, 30, 27), (27, 30, 31, 26), (26, 31, 32, 25), (25, 32, 33, 24), (24, 33, 34, 23), (23, 34, 35, 22), (22, 35, 36, 21), (21, 36, 37, 20), (20, 37, 38, 19), (19, 38, 39, 18), (18, 39, 40, 17), (17, 40, 41, 16), (16, 41, 42, 15), (15, 42, 43, 14), (14, 43, 44, 13), (13, 44, 45, 12), (12, 45, 46, 11), (11, 46, 47, 10), (10, 47, 48, 9), (9, 48, 49, 8), (8, 49, 50, 7), (7, 50, 51, 6), (6, 51, 52, 5), (5, 52, 53, 4), (4, 53, 54, 3), (3, 54, 55, 1055), (1055, 55, 56, 2), (2, 56, 57, 1), (58, 0, 1, 57), (0, 58, 59, 1054), (1054, 59, 991), (59, 60, 991), (58, 61, 60, 59), (57, 62, 61, 58), (56, 63, 62, 57), (55, 64, 63, 56), (54, 65, 64, 55), (53, 66, 65, 54), (52, 67, 66, 53), (51, 68, 67, 52), (50, 69, 68, 51), (49, 70, 69, 50), (48, 71, 70, 49), (47, 72, 71, 48), (46, 73, 72, 47), (45, 74, 73, 46), (44, 75, 74, 45), (43, 76, 75, 44), (42, 77, 76, 43), (41, 78, 77, 42), (40, 79, 78, 41), (39, 80, 79, 40), (38, 81, 80, 39), (37, 82, 81, 38), (36, 83, 82, 37), (35, 84, 83, 36), (34, 85, 84, 35), (33, 86, 85, 34), (32, 87, 86, 33), (31, 88, 87, 32), (30, 89, 88, 31), (29, 90, 89, 30), (153, 90, 29), (153, 91, 90), (90, 91, 92, 89), (89, 92, 93, 88), (88, 93, 94, 87), (87, 94, 95, 86), (86, 95, 96, 85), (85, 96, 97, 84), (84, 97, 98, 83), (83, 98, 99, 82), (82, 99, 100, 81), (81, 100, 101, 80), (80, 101, 102, 79), (79, 102, 103, 78), (78, 103, 104, 77), (77, 104, 105, 76), (76, 105, 106, 75), (75, 106, 107, 74), (74, 107, 108, 73), (73, 108, 109, 72), (72, 109, 110, 71), (71, 110, 111, 70), (70, 111, 112, 69), (69, 112, 113, 68), (68, 113, 114, 67), (67, 114, 115, 66), (66, 115, 116, 65), (65, 116, 117, 64), (64, 117, 118, 63), (63, 118, 119, 62), (62, 119, 120, 61), (61, 120, 121, 60), (60, 121, 991), (121, 122, 991), (120, 123, 122, 121), (119, 124, 123, 120), (118, 125, 124, 119), (117, 126, 125, 118), (116, 127, 126, 117), (115, 128, 127, 116), (114, 129, 128, 115), (113, 130, 129, 114), (112, 131, 130, 113), (111, 132, 131, 112), (110, 133, 132, 111), (109, 134, 133, 110), (108, 135, 134, 109), (107, 136, 135, 108), (106, 137, 136, 107), (105, 138, 137, 106), (104, 139, 138, 105), (103, 140, 139, 104), (102, 141, 140, 103), (101, 142, 141, 102), (100, 143, 142, 101), (99, 144, 143, 100), (98, 145, 144, 99), (97, 146, 145, 98), (96, 147, 146, 97), (95, 148, 147, 96), (94, 149, 148, 95), (93, 150, 149, 94), (92, 151, 150, 93), (91, 152, 151, 92), (153, 152, 91), (153, 154, 152), (152, 154, 155, 151), (151, 155, 156, 150), (150, 156, 157, 149), (149, 157, 158, 148), (148, 158, 159, 147), (147, 159, 160, 146), (146, 160, 161, 145), (145, 161, 162, 144), (144, 162, 163, 143), (143, 163, 164, 142), (142, 164, 165, 141), (141, 165, 166, 140), (140, 166, 167, 139), (139, 167, 168, 138), (138, 168, 169, 137), (137, 169, 170, 136), (136, 170, 171, 135), (135, 171, 172, 134), (134, 172, 173, 133), (133, 173, 174, 132), (132, 174, 175, 131), (131, 175, 176, 130), (130, 176, 177, 129), (129, 177, 178, 128), (128, 178, 179, 127), (127, 179, 180, 126), (126, 180, 181, 125), (125, 181, 182, 124), (124, 182, 183, 123), (123, 183, 184, 122), (122, 184, 991), (184, 185, 991), (183, 186, 185, 184), (182, 187, 186, 183), (181, 188, 187, 182), (180, 189, 188, 181), (179, 190, 189, 180), (178, 191, 190, 179), (177, 192, 191, 178), (176, 193, 192, 177), (175, 194, 193, 176), (174, 195, 194, 175), (173, 196, 195, 174), (172, 197, 196, 173), (171, 198, 197, 172), (170, 199, 198, 171), (169, 200, 199, 170), (168, 201, 200, 169), (167, 202, 201, 168), (166, 203, 202, 167), (165, 204, 203, 166), (164, 205, 204, 165), (163, 206, 205, 164), (162, 207, 206, 163), (161, 208, 207, 162), (160, 209, 208, 161), (159, 210, 209, 160), (158, 211, 210, 159), (157, 212, 211, 158), (156, 213, 212, 157), (155, 214, 213, 156), (154, 215, 214, 155), (153, 215, 154), (153, 216, 215), (215, 216, 217, 214), (214, 217, 218, 213), (213, 218, 219, 212), (212, 219, 220, 211), (211, 220, 221, 210), (210, 221, 222, 209), (209, 222, 223, 208), (208, 223, 224, 207), (207, 224, 225, 206), (206, 225, 226, 205), (205, 226, 227, 204), (204, 227, 228, 203), (203, 228, 229, 202), (202, 229, 230, 201), (201, 230, 231, 200), (200, 231, 232, 199), (199, 232, 233, 198), (198, 233, 234, 197), (197, 234, 235, 196), (196, 235, 236, 195), (195, 236, 237, 194), (194, 237, 238, 193), (193, 238, 239, 192), (192, 239, 240, 191), (191, 240, 241, 190), (190, 241, 242, 189), (189, 242, 243, 188), (188, 243, 244, 187), (187, 244, 245, 186), (186, 245, 246, 185), (185, 246, 991), (246, 247, 991), (245, 248, 247, 246), (244, 249, 248, 245), (243, 250, 249, 244), (242, 251, 250, 243), (241, 252, 251, 242), (240, 253, 252, 241), (239, 254, 253, 240), (238, 255, 254, 239), (237, 256, 255, 238), (236, 257, 256, 237), (235, 258, 257, 236), (234, 259, 258, 235), (233, 260, 259, 234), (232, 261, 260, 233), (231, 262, 261, 232), (230, 263, 262, 231), (229, 264, 263, 230), (228, 265, 264, 229), (227, 266, 265, 228), (226, 267, 266, 227), (225, 268, 267, 226), (224, 269, 268, 225), (223, 270, 269, 224), (222, 271, 270, 223), (221, 272, 271, 222), (220, 273, 272, 221), (219, 274, 273, 220), (218, 275, 274, 219), (217, 276, 275, 218), (216, 277, 276, 217), (153, 277, 216), (153, 278, 277), (277, 278, 279, 276), (276, 279, 280, 275), (275, 280, 281, 274), (274, 281, 282, 273), (273, 282, 283, 272), (272, 283, 284, 271), (271, 284, 285, 270), (270, 285, 286, 269), (269, 286, 287, 268), (268, 287, 288, 267), (267, 288, 289, 266), (266, 289, 290, 265), (265, 290, 291, 264), (264, 291, 292, 263), (263, 292, 293, 262), (262, 293, 294, 261), (261, 294, 295, 260), (260, 295, 296, 259), (259, 296, 297, 258), (258, 297, 298, 257), (257, 298, 299, 256), (256, 299, 300, 255), (255, 300, 301, 254), (254, 301, 302, 253), (253, 302, 303, 252), (252, 303, 304, 251), (251, 304, 305, 250), (250, 305, 306, 249), (249, 306, 307, 248), (248, 307, 308, 247), (247, 308, 991), (308, 309, 991), (307, 310, 309, 308), (306, 311, 310, 307), (305, 312, 311, 306), (304, 313, 312, 305), (303, 314, 313, 304), (302, 315, 314, 303), (301, 316, 315, 302), (300, 317, 316, 301), (299, 318, 317, 300), (298, 319, 318, 299), (297, 320, 319, 298), (296, 321, 320, 297), (295, 322, 321, 296), (294, 323, 322, 295), (293, 324, 323, 294), (292, 325, 324, 293), (291, 326, 325, 292), (290, 327, 326, 291), (289, 328, 327, 290), (288, 329, 328, 289), (287, 330, 329, 288), (286, 331, 330, 287), (285, 332, 331, 286), (284, 333, 332, 285), (283, 334, 333, 284), (282, 335, 334, 283), (281, 336, 335, 282), (280, 337, 336, 281), (279, 338, 337, 280), (278, 339, 338, 279), (153, 339, 278), (153, 340, 339), (339, 340, 341, 338), (338, 341, 342, 337), (337, 342, 343, 336), (336, 343, 344, 335), (335, 344, 345, 334), (334, 345, 346, 333), (333, 346, 347, 332), (332, 347, 348, 331), (331, 348, 349, 330), (330, 349, 350, 329), (329, 350, 351, 328), (328, 351, 352, 327), (327, 352, 353, 326), (326, 353, 354, 325), (325, 354, 355, 324), (324, 355, 356, 323), (323, 356, 357, 322), (322, 357, 358, 321), (321, 358, 359, 320), (320, 359, 360, 319), (319, 360, 361, 318), (318, 361, 362, 317), (317, 362, 363, 316), (316, 363, 364, 315), (315, 364, 365, 314), (314, 365, 366, 313), (313, 366, 367, 312), (312, 367, 368, 311), (311, 368, 369, 310), (310, 369, 370, 309), (309, 370, 991), (370, 371, 991), (369, 372, 371, 370), (368, 373, 372, 369), (367, 374, 373, 368), (366, 375, 374, 367), (365, 376, 375, 366), (364, 377, 376, 365), (363, 378, 377, 364), (362, 379, 378, 363), (361, 380, 379, 362), (360, 381, 380, 361), (359, 382, 381, 360), (358, 383, 382, 359), (357, 384, 383, 358), (356, 385, 384, 357), (355, 386, 385, 356), (354, 387, 386, 355), (353, 388, 387, 354), (352, 389, 388, 353), (351, 390, 389, 352), (350, 391, 390, 351), (349, 392, 391, 350), (348, 393, 392, 349), (347, 394, 393, 348), (346, 395, 394, 347), (345, 396, 395, 346), (344, 397, 396, 345), (343, 398, 397, 344), (342, 399, 398, 343), (341, 400, 399, 342), (340, 401, 400, 341), (153, 401, 340), (153, 402, 401), (401, 402, 403, 400), (400, 403, 404, 399), (399, 404, 405, 398), (398, 405, 406, 397), (397, 406, 407, 396), (396, 407, 408, 395), (395, 408, 409, 394), (394, 409, 410, 393), (393, 410, 411, 392), (392, 411, 412, 391), (391, 412, 413, 390), (390, 413, 414, 389), (389, 414, 415, 388), (388, 415, 416, 387), (387, 416, 417, 386), (386, 417, 418, 385), (385, 418, 419, 384), (384, 419, 420, 383), (383, 420, 421, 382), (382, 421, 422, 381), (381, 422, 423, 380), (380, 423, 424, 379), (379, 424, 425, 378), (378, 425, 426, 377), (377, 426, 427, 376), (376, 427, 428, 375), (375, 428, 429, 374), (374, 429, 430, 373), (373, 430, 431, 372), (372, 431, 432, 371), (371, 432, 991), (432, 433, 991), (431, 434, 433, 432), (430, 435, 434, 431), (429, 436, 435, 430), (428, 437, 436, 429), (427, 438, 437, 428), (426, 439, 438, 427), (425, 440, 439, 426), (424, 441, 440, 425), (423, 442, 441, 424), (422, 443, 442, 423), (421, 444, 443, 422), (420, 445, 444, 421), (419, 446, 445, 420), (418, 447, 446, 419), (417, 448, 447, 418), (416, 449, 448, 417), (415, 450, 449, 416), (414, 451, 450, 415), (413, 452, 451, 414), (412, 453, 452, 413), (411, 454, 453, 412), (410, 455, 454, 411), (409, 456, 455, 410), (408, 457, 456, 409), (407, 458, 457, 408), (406, 459, 458, 407), (405, 460, 459, 406), (404, 461, 460, 405), (403, 462, 461, 404), (402, 463, 462, 403), (153, 463, 402), (153, 464, 463), (463, 464, 465, 462), (462, 465, 466, 461), (461, 466, 467, 460), (460, 467, 468, 459), (459, 468, 469, 458), (458, 469, 470, 457), (457, 470, 471, 456), (456, 471, 472, 455), (455, 472, 473, 454), (454, 473, 474, 453), (453, 474, 475, 452), (452, 475, 476, 451), (451, 476, 477, 450), (450, 477, 478, 449), (449, 478, 479, 448), (448, 479, 480, 447), (447, 480, 481, 446), (446, 481, 482, 445), (445, 482, 483, 444), (444, 483, 484, 443), (443, 484, 485, 442), (442, 485, 486, 441), (441, 486, 487, 440), (440, 487, 488, 439), (439, 488, 489, 438), (438, 489, 490, 437), (437, 490, 491, 436), (436, 491, 492, 435), (435, 492, 493, 434), (434, 493, 494, 433), (433, 494, 991), (494, 495, 991), (493, 496, 495, 494), (492, 497, 496, 493), (491, 498, 497, 492), (490, 499, 498, 491), (489, 500, 499, 490), (488, 501, 500, 489), (487, 502, 501, 488), (486, 503, 502, 487), (485, 504, 503, 486), (484, 505, 504, 485), (483, 506, 505, 484), (482, 507, 506, 483), (481, 508, 507, 482), (480, 509, 508, 481), (479, 510, 509, 480), (478, 511, 510, 479), (477, 512, 511, 478), (476, 513, 512, 477), (475, 514, 513, 476), (474, 515, 514, 475), (473, 516, 515, 474), (472, 517, 516, 473), (471, 518, 517, 472), (470, 519, 518, 471), (469, 520, 519, 470), (468, 521, 520, 469), (467, 522, 521, 468), (466, 523, 522, 467), (465, 524, 523, 466), (464, 525, 524, 465), (153, 525, 464), (153, 526, 525), (525, 526, 527, 524), (524, 527, 528, 523), (523, 528, 529, 522), (522, 529, 530, 521), (521, 530, 531, 520), (520, 531, 532, 519), (519, 532, 533, 518), (518, 533, 534, 517), (517, 534, 535, 516), (516, 535, 536, 515), (515, 536, 537, 514), (514, 537, 538, 513), (513, 538, 539, 512), (512, 539, 540, 511), (511, 540, 541, 510), (510, 541, 542, 509), (509, 542, 543, 508), (508, 543, 544, 507), (507, 544, 545, 506), (506, 545, 546, 505), (505, 546, 547, 504), (504, 547, 548, 503), (503, 548, 549, 502), (502, 549, 550, 501), (501, 550, 551, 500), (500, 551, 552, 499), (499, 552, 553, 498), (498, 553, 554, 497), (497, 554, 555, 496), (496, 555, 556, 495), (495, 556, 991), (556, 557, 991), (555, 558, 557, 556), (554, 559, 558, 555), (553, 560, 559, 554), (552, 561, 560, 553), (551, 562, 561, 552), (550, 563, 562, 551), (549, 564, 563, 550), (548, 565, 564, 549), (547, 566, 565, 548), (546, 567, 566, 547), (545, 568, 567, 546), (544, 569, 568, 545), (543, 570, 569, 544), (542, 571, 570, 543), (541, 572, 571, 542), (540, 573, 572, 541), (539, 574, 573, 540), (538, 575, 574, 539), (537, 576, 575, 538), (536, 577, 576, 537), (535, 578, 577, 536), (534, 579, 578, 535), (533, 580, 579, 534), (532, 581, 580, 533), (531, 582, 581, 532), (530, 583, 582, 531), (529, 584, 583, 530), (528, 585, 584, 529), (527, 586, 585, 528), (526, 587, 586, 527), (153, 587, 526), (153, 588, 587), (587, 588, 589, 586), (586, 589, 590, 585), (585, 590, 591, 584), (584, 591, 592, 583), (583, 592, 593, 582), (582, 593, 594, 581), (581, 594, 595, 580), (580, 595, 596, 579), (579, 596, 597, 578), (578, 597, 598, 577), (577, 598, 599, 576), (576, 599, 600, 575), (575, 600, 601, 574), (574, 601, 602, 573), (573, 602, 603, 572), (572, 603, 604, 571), (571, 604, 605, 570), (570, 605, 606, 569), (569, 606, 607, 568), (568, 607, 608, 567), (567, 608, 609, 566), (566, 609, 610, 565), (565, 610, 611, 564), (564, 611, 612, 563), (563, 612, 613, 562), (562, 613, 614, 561), (561, 614, 615, 560), (560, 615, 616, 559), (559, 616, 617, 558), (558, 617, 618, 557), (557, 618, 991), (618, 619, 991), (617, 620, 619, 618), (616, 621, 620, 617), (615, 622, 621, 616), (614, 623, 622, 615), (613, 624, 623, 614), (612, 625, 624, 613), (611, 626, 625, 612), (610, 627, 626, 611), (609, 628, 627, 610), (608, 629, 628, 609), (607, 630, 629, 608), (606, 631, 630, 607), (605, 632, 631, 606), (604, 633, 632, 605), (603, 634, 633, 604), (602, 635, 634, 603), (601, 636, 635, 602), (600, 637, 636, 601), (599, 638, 637, 600), (598, 639, 638, 599), (597, 640, 639, 598), (596, 641, 640, 597), (595, 642, 641, 596), (594, 643, 642, 595), (593, 644, 643, 594), (592, 645, 644, 593), (591, 646, 645, 592), (590, 647, 646, 591), (589, 648, 647, 590), (588, 649, 648, 589), (153, 649, 588), (153, 650, 649), (649, 650, 651, 648), (648, 651, 652, 647), (647, 652, 653, 646), (646, 653, 654, 645), (645, 654, 655, 644), (644, 655, 656, 643), (643, 656, 657, 642), (642, 657, 658, 641), (641, 658, 659, 640), (640, 659, 660, 639), (639, 660, 661, 638), (638, 661, 662, 637), (637, 662, 663, 636), (636, 663, 664, 635), (635, 664, 665, 634), (634, 665, 666, 633), (633, 666, 667, 632), (632, 667, 668, 631), (631, 668, 669, 630), (630, 669, 670, 629), (629, 670, 671, 628), (628, 671, 672, 627), (627, 672, 673, 626), (626, 673, 674, 625), (625, 674, 675, 624), (624, 675, 676, 623), (623, 676, 677, 622), (622, 677, 678, 621), (621, 678, 679, 620), (620, 679, 680, 619), (619, 680, 991), (680, 681, 991), (679, 682, 681, 680), (678, 683, 682, 679), (677, 684, 683, 678), (676, 685, 684, 677), (675, 686, 685, 676), (674, 687, 686, 675), (673, 688, 687, 674), (672, 689, 688, 673), (671, 690, 689, 672), (670, 691, 690, 671), (669, 692, 691, 670), (668, 693, 692, 669), (667, 694, 693, 668), (666, 695, 694, 667), (665, 696, 695, 666), (664, 697, 696, 665), (663, 698, 697, 664), (662, 699, 698, 663), (661, 700, 699, 662), (660, 701, 700, 661), (659, 702, 701, 660), (658, 703, 702, 659), (657, 704, 703, 658), (656, 705, 704, 657), (655, 706, 705, 656), (654, 707, 706, 655), (653, 708, 707, 654), (652, 709, 708, 653), (651, 710, 709, 652), (650, 711, 710, 651), (153, 711, 650), (153, 712, 711), (711, 712, 713, 710), (710, 713, 714, 709), (709, 714, 715, 708), (708, 715, 716, 707), (707, 716, 717, 706), (706, 717, 718, 705), (705, 718, 719, 704), (704, 719, 720, 703), (703, 720, 721, 702), (702, 721, 722, 701), (701, 722, 723, 700), (700, 723, 724, 699), (699, 724, 725, 698), (698, 725, 726, 697), (697, 726, 727, 696), (696, 727, 728, 695), (695, 728, 729, 694), (694, 729, 730, 693), (693, 730, 731, 692), (692, 731, 732, 691), (691, 732, 733, 690), (690, 733, 734, 689), (689, 734, 735, 688), (688, 735, 736, 687), (687, 736, 737, 686), (686, 737, 738, 685), (685, 738, 739, 684), (684, 739, 740, 683), (683, 740, 741, 682), (682, 741, 742, 681), (681, 742, 991), (742, 743, 991), (741, 744, 743, 742), (740, 745, 744, 741), (739, 746, 745, 740), (738, 747, 746, 739), (737, 748, 747, 738), (736, 749, 748, 737), (735, 750, 749, 736), (734, 751, 750, 735), (733, 752, 751, 734), (732, 753, 752, 733), (731, 754, 753, 732), (730, 755, 754, 731), (729, 756, 755, 730), (728, 757, 756, 729), (727, 758, 757, 728), (726, 759, 758, 727), (725, 760, 759, 726), (724, 761, 760, 725), (723, 762, 761, 724), (722, 763, 762, 723), (721, 764, 763, 722), (720, 765, 764, 721), (719, 766, 765, 720), (718, 767, 766, 719), (717, 768, 767, 718), (716, 769, 768, 717), (715, 770, 769, 716), (714, 771, 770, 715), (713, 772, 771, 714), (712, 773, 772, 713), (153, 773, 712), (153, 774, 773), (773, 774, 775, 772), (772, 775, 776, 771), (771, 776, 777, 770), (770, 777, 778, 769), (769, 778, 779, 768), (768, 779, 780, 767), (767, 780, 781, 766), (766, 781, 782, 765), (765, 782, 783, 764), (764, 783, 784, 763), (763, 784, 785, 762), (762, 785, 786, 761), (761, 786, 787, 760), (760, 787, 788, 759), (759, 788, 789, 758), (758, 789, 790, 757), (757, 790, 791, 756), (756, 791, 792, 755), (755, 792, 793, 754), (754, 793, 794, 753), (753, 794, 795, 752), (752, 795, 796, 751), (751, 796, 797, 750), (750, 797, 798, 749), (749, 798, 799, 748), (748, 799, 800, 747), (747, 800, 801, 746), (746, 801, 802, 745), (745, 802, 803, 744), (744, 803, 804, 743), (743, 804, 991), (804, 805, 991), (803, 806, 805, 804), (802, 807, 806, 803), (801, 808, 807, 802), (800, 809, 808, 801), (799, 810, 809, 800), (798, 811, 810, 799), (797, 812, 811, 798), (796, 813, 812, 797), (795, 814, 813, 796), (794, 815, 814, 795), (793, 816, 815, 794), (792, 817, 816, 793), (791, 818, 817, 792), (790, 819, 818, 791), (789, 820, 819, 790), (788, 821, 820, 789), (787, 822, 821, 788), (786, 823, 822, 787), (785, 824, 823, 786), (784, 825, 824, 785), (783, 826, 825, 784), (782, 827, 826, 783), (781, 828, 827, 782), (780, 829, 828, 781), (779, 830, 829, 780), (778, 831, 830, 779), (777, 832, 831, 778), (776, 833, 832, 777), (775, 834, 833, 776), (774, 835, 834, 775), (153, 835, 774), (153, 836, 835), (835, 836, 837, 834), (834, 837, 838, 833), (833, 838, 839, 832), (832, 839, 840, 831), (831, 840, 841, 830), (830, 841, 842, 829), (829, 842, 843, 828), (828, 843, 844, 827), (827, 844, 845, 826), (826, 845, 846, 825), (825, 846, 847, 824), (824, 847, 848, 823), (823, 848, 849, 822), (822, 849, 850, 821), (821, 850, 851, 820), (820, 851, 852, 819), (819, 852, 853, 818), (818, 853, 854, 817), (817, 854, 855, 816), (816, 855, 856, 815), (815, 856, 857, 814), (814, 857, 858, 813), (813, 858, 859, 812), (812, 859, 860, 811), (811, 860, 861, 810), (810, 861, 862, 809), (809, 862, 863, 808), (808, 863, 864, 807), (807, 864, 865, 806), (806, 865, 866, 805), (805, 866, 991), (866, 867, 991), (865, 868, 867, 866), (864, 869, 868, 865), (863, 870, 869, 864), (862, 871, 870, 863), (861, 872, 871, 862), (860, 873, 872, 861), (859, 874, 873, 860), (858, 875, 874, 859), (857, 876, 875, 858), (856, 877, 876, 857), (855, 878, 877, 856), (854, 879, 878, 855), (853, 880, 879, 854), (852, 881, 880, 853), (851, 882, 881, 852), (850, 883, 882, 851), (849, 884, 883, 850), (848, 885, 884, 849), (847, 886, 885, 848), (846, 887, 886, 847), (845, 888, 887, 846), (844, 889, 888, 845), (843, 890, 889, 844), (842, 891, 890, 843), (841, 892, 891, 842), (840, 893, 892, 841), (839, 894, 893, 840), (838, 895, 894, 839), (837, 896, 895, 838), (836, 897, 896, 837), (153, 897, 836), (153, 898, 897), (897, 898, 899, 896), (896, 899, 900, 895), (895, 900, 901, 894), (894, 901, 902, 893), (893, 902, 903, 892), (892, 903, 904, 891), (891, 904, 905, 890), (890, 905, 906, 889), (889, 906, 907, 888), (888, 907, 908, 887), (887, 908, 909, 886), (886, 909, 910, 885), (885, 910, 911, 884), (884, 911, 912, 883), (883, 912, 913, 882), (882, 913, 914, 881), (881, 914, 915, 880), (880, 915, 916, 879), (879, 916, 917, 878), (878, 917, 918, 877), (877, 918, 919, 876), (876, 919, 920, 875), (875, 920, 921, 874), (874, 921, 922, 873), (873, 922, 923, 872), (872, 923, 924, 871), (871, 924, 925, 870), (870, 925, 926, 869), (869, 926, 927, 868), (868, 927, 928, 867), (867, 928, 991), (928, 929, 991), (927, 930, 929, 928), (926, 931, 930, 927), (925, 932, 931, 926), (924, 933, 932, 925), (923, 934, 933, 924), (922, 935, 934, 923), (921, 936, 935, 922), (920, 937, 936, 921), (919, 938, 937, 920), (918, 939, 938, 919), (917, 940, 939, 918), (916, 941, 940, 917), (915, 942, 941, 916), (914, 943, 942, 915), (913, 944, 943, 914), (912, 945, 944, 913), (911, 946, 945, 912), (910, 947, 946, 911), (909, 948, 947, 910), (908, 949, 948, 909), (907, 950, 949, 908), (906, 951, 950, 907), (905, 952, 951, 906), (904, 953, 952, 905), (903, 954, 953, 904), (902, 955, 954, 903), (901, 956, 955, 902), (900, 957, 956, 901), (899, 958, 957, 900), (898, 959, 958, 899), (153, 959, 898), (153, 960, 959), (959, 960, 961, 958), (958, 961, 962, 957), (957, 962, 963, 956), (956, 963, 964, 955), (955, 964, 965, 954), (954, 965, 966, 953), (953, 966, 967, 952), (952, 967, 968, 951), (951, 968, 969, 950), (950, 969, 970, 949), (949, 970, 971, 948), (948, 971, 972, 947), (947, 972, 973, 946), (946, 973, 974, 945), (945, 974, 975, 944), (944, 975, 976, 943), (943, 976, 977, 942), (942, 977, 978, 941), (941, 978, 979, 940), (940, 979, 980, 939), (939, 980, 981, 938), (938, 981, 982, 937), (937, 982, 983, 936), (936, 983, 984, 935), (935, 984, 985, 934), (934, 985, 986, 933), (933, 986, 987, 932), (932, 987, 988, 931), (931, 988, 989, 930), (930, 989, 990, 929), (929, 990, 991), (990, 992, 991), (989, 993, 992, 990), (988, 994, 993, 989), (987, 995, 994, 988), (986, 996, 995, 987), (985, 997, 996, 986), (984, 998, 997, 985), (983, 999, 998, 984), (982, 1000, 999, 983), (981, 1001, 1000, 982), (980, 1002, 1001, 981), (979, 1003, 1002, 980), (978, 1004, 1003, 979), (977, 1005, 1004, 978), (976, 1006, 1005, 977), (975, 1007, 1006, 976), (974, 1008, 1007, 975), (973, 1009, 1008, 974), (972, 1010, 1009, 973), (971, 1011, 1010, 972), (970, 1012, 1011, 971), (969, 1013, 1012, 970), (968, 1014, 1013, 969), (967, 1015, 1014, 968), (966, 1016, 1015, 967), (965, 1017, 1016, 966), (964, 1018, 1017, 965), (963, 1019, 1018, 964), (962, 1020, 1019, 963), (961, 1021, 1020, 962), (960, 1022, 1021, 961), (153, 1022, 960), (153, 1023, 1022), (1022, 1023, 1024, 1021), (1021, 1024, 1025, 1020), (1020, 1025, 1026, 1019), (1019, 1026, 1027, 1018), (1018, 1027, 1028, 1017), (1017, 1028, 1029, 1016), (1016, 1029, 1030, 1015), (1015, 1030, 1031, 1014), (1014, 1031, 1032, 1013), (1013, 1032, 1033, 1012), (1012, 1033, 1034, 1011), (1011, 1034, 1035, 1010), (1010, 1035, 1036, 1009), (1009, 1036, 1037, 1008), (1008, 1037, 1038, 1007), (1007, 1038, 1039, 1006), (1006, 1039, 1040, 1005), (1005, 1040, 1041, 1004), (1004, 1041, 1042, 1003), (1003, 1042, 1043, 1002), (1002, 1043, 1044, 1001), (1001, 1044, 1045, 1000), (1000, 1045, 1046, 999), (999, 1046, 1047, 998), (998, 1047, 1048, 997), (997, 1048, 1049, 996), (996, 1049, 1050, 995), (995, 1050, 1051, 994), (994, 1051, 1052, 993), (993, 1052, 1053, 992), (992, 1053, 991), (1053, 1054, 991), (1052, 0, 1054, 1053), (0, 1052, 1051, 1), (1050, 2, 1, 1051), (1049, 1055, 2, 1050), (1048, 3, 1055, 1049), (1047, 4, 3, 1048), (1046, 5, 4, 1047), (1045, 6, 5, 1046), (1044, 7, 6, 1045), (1043, 8, 7, 1044), (1042, 9, 8, 1043), (1041, 10, 9, 1042), (1040, 11, 10, 1041), (1039, 12, 11, 1040), (1038, 13, 12, 1039), (1037, 14, 13, 1038), (1036, 15, 14, 1037), (1035, 16, 15, 1036), (1034, 17, 16, 1035), (1033, 18, 17, 1034), (1032, 19, 18, 1033), (1031, 20, 19, 1032), (1030, 21, 20, 1031), (1029, 22, 21, 1030), (1028, 23, 22, 1029), (1027, 24, 23, 1028), (1026, 25, 24, 1027), (1025, 26, 25, 1026), (1024, 27, 26, 1025), (1023, 28, 27, 1024), (153, 28, 1023)])
me_blobb.polygons.foreach_set('use_smooth', [True] * 1088)
me_blobb.materials.append(mat_blobb_material)
me_blobb.use_remesh_preserve_volume = False
me_blobb.use_remesh_preserve_attributes = False
me_blobb.use_mirror_vertex_groups = False
me_blobb.update()

# ---- objects
ob_blobb = bpy.data.objects.new('Blobb', me_blobb)
ob_lamp = bpy.data.objects.new('Lamp', light_spot)
ob_camera = bpy.data.objects.new('Camera', cam_camera)

# ---- transforms, parenting, visibility, modifiers, constraints
ob_blobb.location = (0.00572, 0.0, 1.008)
ob_blobb.scale = (0.9934, 1.0, 1.0)
ob_blobb.lock_rotations_4d = False
ob_blobb.empty_display_type = 'ARROWS'
ob_blobb.color = (0.0, 0.0, 0.0, 1.0)
ob_blobb.lineart.crease_threshold = 0.0
ob_lamp.location = (4.076, 1.005, 5.904)
ob_lamp.rotation_euler = (0.6503, 0.05522, 1.866)
ob_lamp.lock_rotations_4d = False
ob_lamp.empty_display_type = 'ARROWS'
ob_lamp.color = (0.0, 0.0, 0.0, 0.0)
ob_lamp.lineart.crease_threshold = 0.0
ob_camera.location = (7.481, -6.508, 5.344)
ob_camera.rotation_euler = (1.109, 0.01082, 0.8149)
ob_camera.lock_rotations_4d = False
ob_camera.empty_display_type = 'ARROWS'
ob_camera.color = (0.0, 0.0, 0.0, 0.0)
ob_camera.display_type = 'WIRE'
ob_camera.lineart.crease_threshold = 0.0

# ---- collection membership
col_collection_1.objects.link(ob_blobb)
col_collection_1.objects.link(ob_lamp)
col_collection_1.objects.link(ob_camera)

# ---- scene / render settings (as saved in the file)
scene.camera = ob_camera
scene.frame_start = 1; scene.frame_end = 250; scene.frame_set(1)
scene.render.engine = 'BLENDER_EEVEE_NEXT'
scene.render.image_settings.file_format = 'JPEG'
scene.render.image_settings.color_mode = 'RGB'
scene.render.image_settings.compression = 90
scene.render.resolution_x = 800
scene.render.resolution_y = 600
scene.render.pixel_aspect_x = 100.0
scene.render.pixel_aspect_y = 100.0
scene.render.fps = 25
scene.render.dither_intensity = 0.0
scene.render.use_compositing = False
scene.render.use_sequencer = False
scene.render.bake_margin = 2
scene.render.bake_bias = 0.0
scene.render.use_stamp_time = False
scene.render.use_stamp_date = False
scene.render.use_stamp_frame = False
scene.render.use_stamp_camera = False
scene.render.use_stamp_scene = False
scene.render.use_stamp_filename = False
scene.render.use_stamp_render_time = False
scene.render.stamp_font_size = 0
scene.cycles.use_denoising = False
scene.cycles.samples = 10
scene.cycles.sampling_pattern = 'TABULATED_SOBOL'
scene.cycles.light_sampling_threshold = 0.0
scene.cycles.use_adaptive_sampling = False
scene.cycles.use_light_tree = False
scene.cycles.blur_glossy = 0.0
scene.cycles.volume_bounces = 1
scene.cycles.pixel_filter_type = 'GAUSSIAN'
scene.cycles.sample_clamp_indirect = 0.0
scene.view_settings.view_transform = 'Raw'
bpy.context.view_layer.update()
